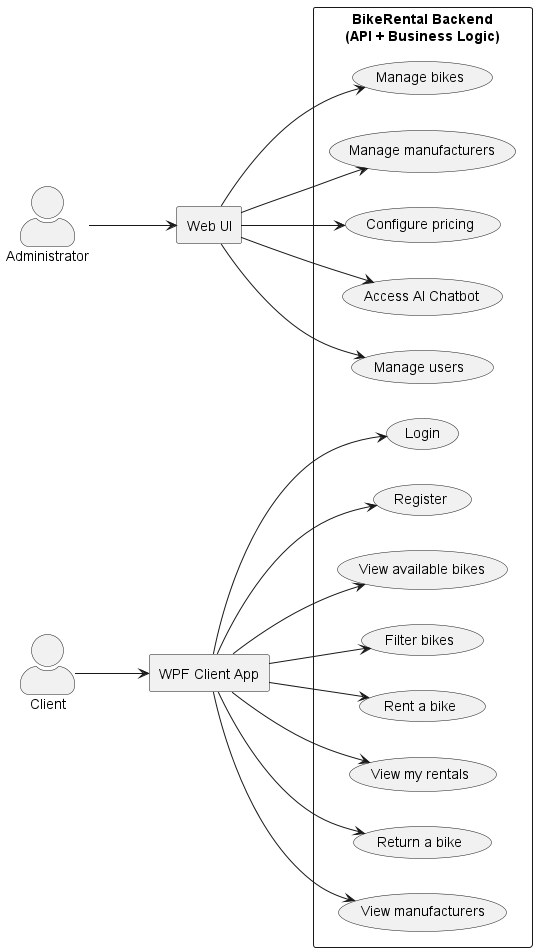

The diagram above was rendered by PlantUML. Its source (embedded in the PNG):
@startuml UseCaseDiagram
left to right direction
skinparam packageStyle rectangle
skinparam actorStyle awesome

actor "Client" as Client
actor "Administrator" as Admin

rectangle "BikeRental Backend\n(API + Business Logic)" as Backend {
    usecase "Login" as UC_Login
    usecase "Register" as UC_Register
    usecase "View available bikes" as UC_ViewBikes
    usecase "Filter bikes" as UC_FilterBikes
    usecase "Rent a bike" as UC_RentBike
    usecase "View my rentals" as UC_MyRentals
    usecase "Return a bike" as UC_ReturnBike
    usecase "Access AI Chatbot" as UC_ChatbotAccess

    usecase "Manage users" as UC_ManageUsers
    usecase "Manage bikes" as UC_ManageBikes
    usecase "Manage manufacturers" as UC_ManageManufacturers
    usecase "Configure pricing" as UC_SetPrices
    usecase "View manufacturers" as UC_ViewManufacturers
}

rectangle "WPF Client App" as WPF {
}

rectangle "Web UI" as WebAdmin {
}

' Actors to UI
Client --> WPF
Admin --> WebAdmin

' UI to backend
WPF --> UC_Login
WPF --> UC_Register
WPF --> UC_ViewBikes
WPF --> UC_FilterBikes
WPF --> UC_RentBike
WPF --> UC_MyRentals
WPF --> UC_ReturnBike
WPF --> UC_ViewManufacturers


WebAdmin --> UC_ManageUsers
WebAdmin --> UC_ManageBikes
WebAdmin --> UC_ManageManufacturers
WebAdmin --> UC_SetPrices
WebAdmin --> UC_ChatbotAccess
@enduml